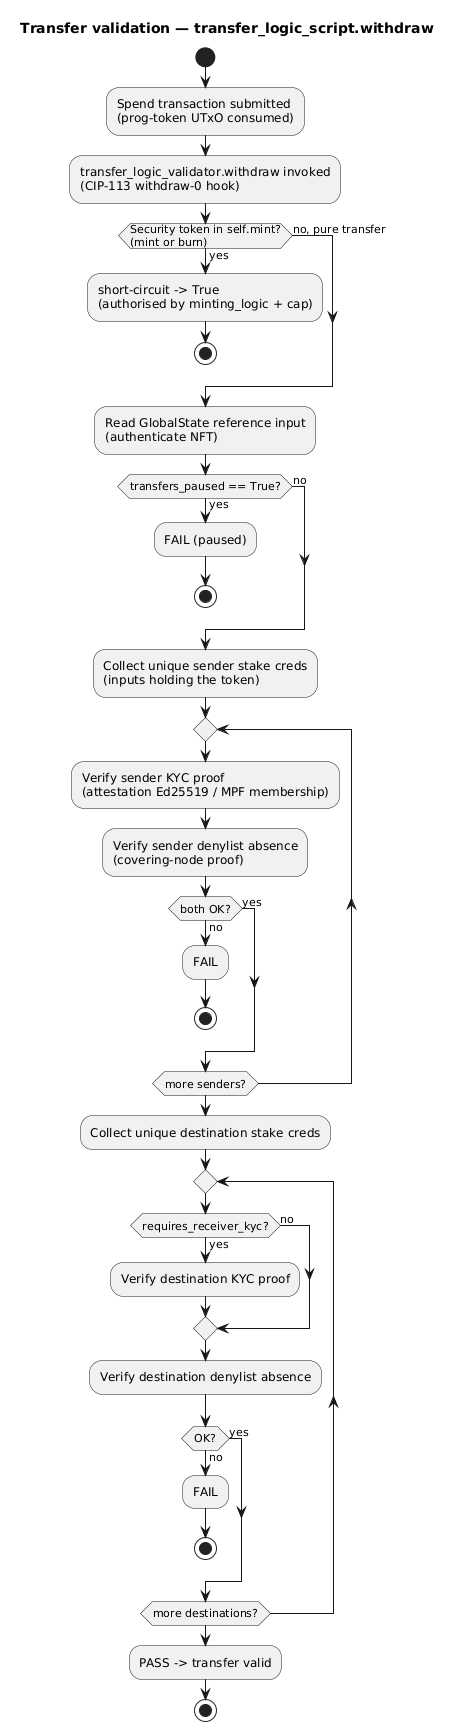

The diagram above was rendered by PlantUML. Its source (embedded in the PNG):
@startuml
title Transfer validation — transfer_logic_script.withdraw

start
:Spend transaction submitted\n(prog-token UTxO consumed);
:transfer_logic_validator.withdraw invoked\n(CIP-113 withdraw-0 hook);
if (Security token in self.mint?\n(mint or burn)) then (yes)
  :short-circuit -> True\n(authorised by minting_logic + cap);
  stop
else (no, pure transfer)
endif
:Read GlobalState reference input\n(authenticate NFT);
if (transfers_paused == True?) then (yes)
  :FAIL (paused);
  stop
else (no)
endif
:Collect unique sender stake creds\n(inputs holding the token);
repeat
  :Verify sender KYC proof\n(attestation Ed25519 / MPF membership);
  :Verify sender denylist absence\n(covering-node proof);
  if (both OK?) then (no)
    :FAIL;
    stop
  else (yes)
  endif
repeat while (more senders?)
:Collect unique destination stake creds;
repeat
  if (requires_receiver_kyc?) then (yes)
    :Verify destination KYC proof;
  else (no)
  endif
  :Verify destination denylist absence;
  if (OK?) then (no)
    :FAIL;
    stop
  else (yes)
  endif
repeat while (more destinations?)
:PASS -> transfer valid;
stop
@enduml